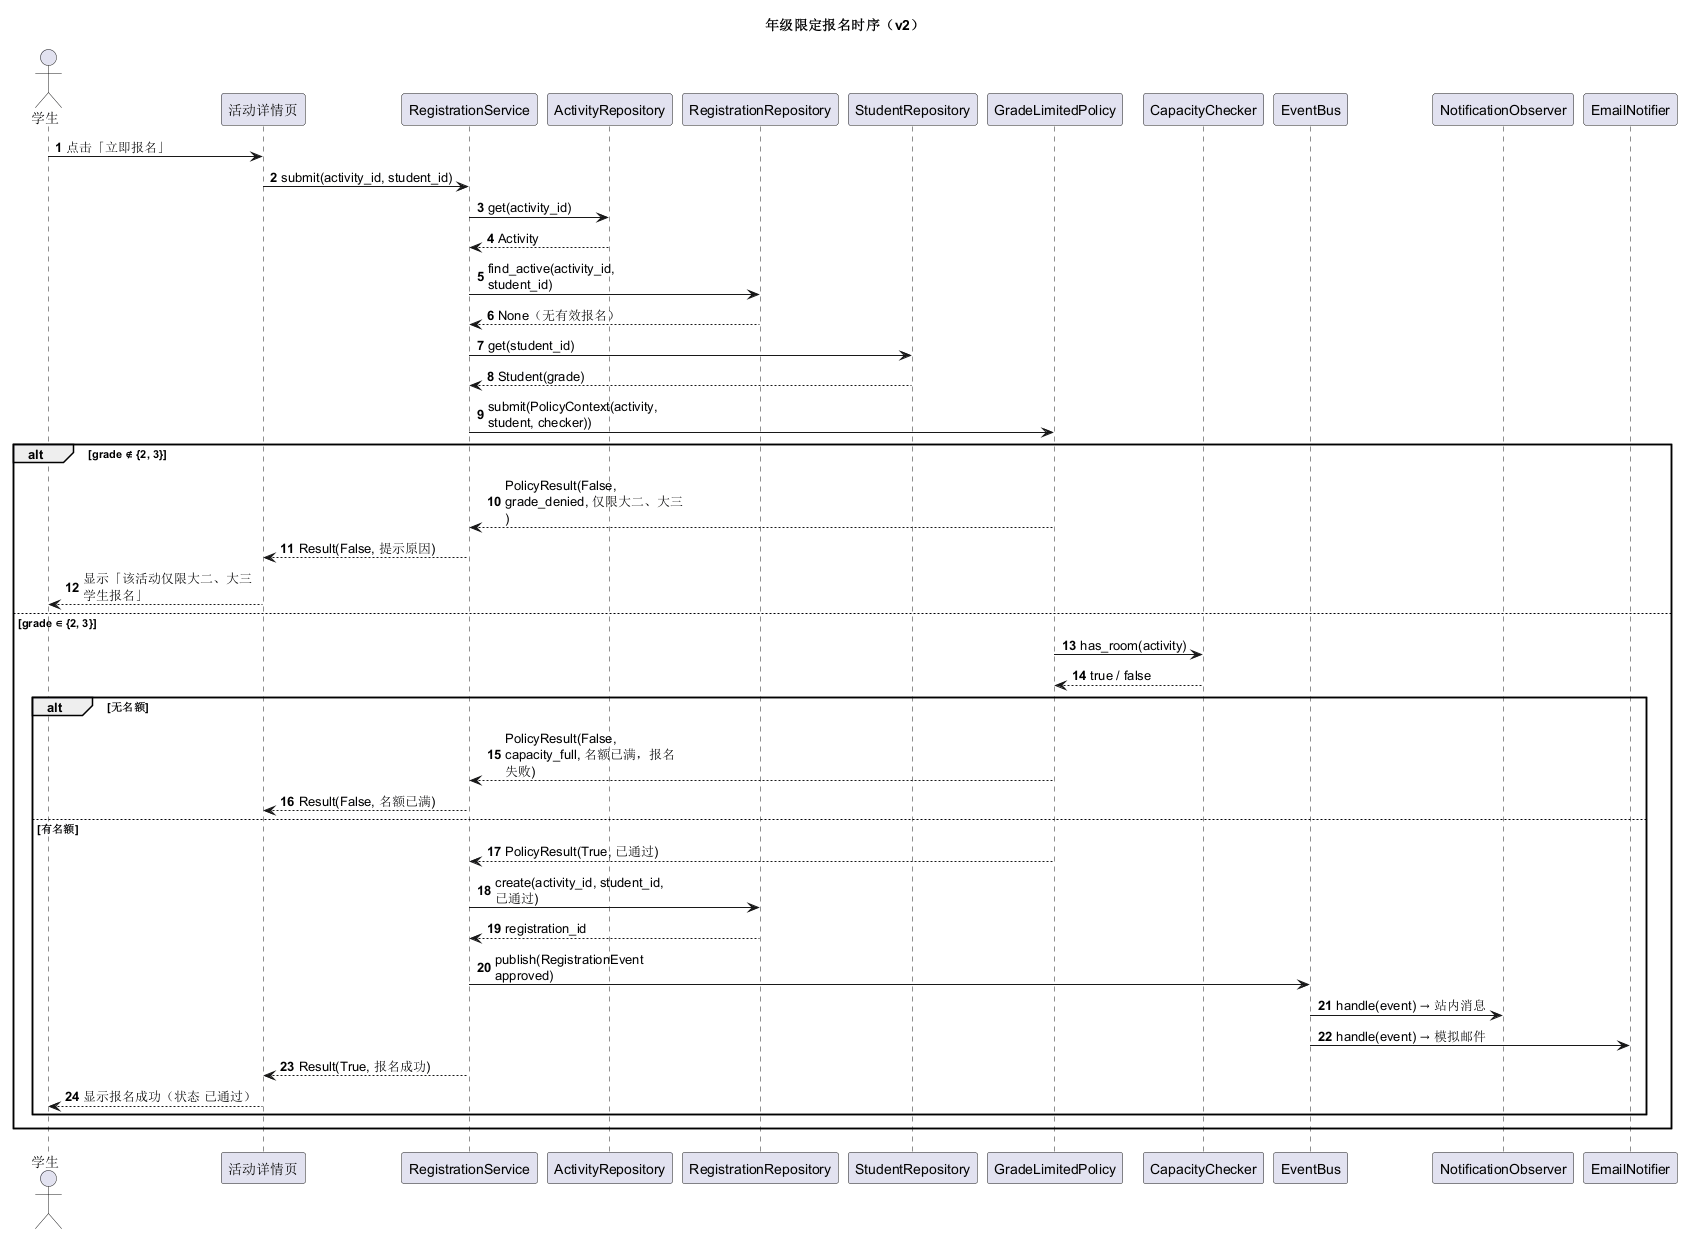

The diagram above was rendered by PlantUML. Its source (embedded in the PNG):
@startuml seq-grade-v2
title 年级限定报名时序（v2）
autonumber
skinparam maxMessageSize 180

actor 学生
participant "活动详情页" as Page
participant "RegistrationService" as Svc
participant "ActivityRepository" as ActRepo
participant "RegistrationRepository" as RegRepo
participant "StudentRepository" as StuRepo
participant "GradeLimitedPolicy" as Policy
participant "CapacityChecker" as Cap
participant "EventBus" as Bus
participant "NotificationObserver" as Msg
participant "EmailNotifier" as Mail

学生 -> Page: 点击「立即报名」
Page -> Svc: submit(activity_id, student_id)
Svc -> ActRepo: get(activity_id)
ActRepo --> Svc: Activity
Svc -> RegRepo: find_active(activity_id, student_id)
RegRepo --> Svc: None（无有效报名）
Svc -> StuRepo: get(student_id)
StuRepo --> Svc: Student(grade)
Svc -> Policy: submit(PolicyContext(activity, student, checker))

alt grade ∉ {2, 3}
  Policy --> Svc: PolicyResult(False, grade_denied, 仅限大二、大三)
  Svc --> Page: Result(False, 提示原因)
  Page --> 学生: 显示「该活动仅限大二、大三学生报名」
else grade ∈ {2, 3}
  Policy -> Cap: has_room(activity)
  Cap --> Policy: true / false
  alt 无名额
    Policy --> Svc: PolicyResult(False, capacity_full, 名额已满，报名失败)
    Svc --> Page: Result(False, 名额已满)
  else 有名额
    Policy --> Svc: PolicyResult(True, 已通过)
    Svc -> RegRepo: create(activity_id, student_id, 已通过)
    RegRepo --> Svc: registration_id
    Svc -> Bus: publish(RegistrationEvent approved)
    Bus -> Msg: handle(event) → 站内消息
    Bus -> Mail: handle(event) → 模拟邮件
    Svc --> Page: Result(True, 报名成功)
    Page --> 学生: 显示报名成功（状态 已通过）
  end
end
@enduml